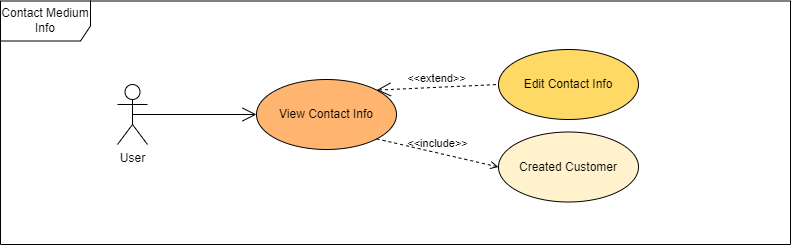

The diagram above was exported from draw.io. Its source (the exported page's mxGraphModel, read from the mxfile embedded in the PNG):
<mxGraphModel dx="2068" dy="940" grid="1" gridSize="10" guides="1" tooltips="1" connect="1" arrows="1" fold="1" page="1" pageScale="1" pageWidth="827" pageHeight="1169" math="0" shadow="0">
  <root>
    <mxCell id="0" />
    <mxCell id="1" parent="0" />
    <mxCell id="2" value="Contact Medium Info" style="shape=umlFrame;whiteSpace=wrap;html=1;width=90;height=40;" vertex="1" parent="1">
      <mxGeometry x="1672" y="486.5" width="790" height="243.5" as="geometry" />
    </mxCell>
    <mxCell id="3" value="User" style="shape=umlActor;verticalLabelPosition=bottom;verticalAlign=top;html=1;" vertex="1" parent="1">
      <mxGeometry x="1789" y="570" width="30" height="60" as="geometry" />
    </mxCell>
    <mxCell id="4" value="View Contact Info" style="ellipse;whiteSpace=wrap;html=1;fillColor=#FFB570;" vertex="1" parent="1">
      <mxGeometry x="1928" y="565" width="140" height="70" as="geometry" />
    </mxCell>
    <mxCell id="5" value="" style="endArrow=open;endFill=1;endSize=12;html=1;rounded=0;exitX=0.5;exitY=0.5;exitDx=0;exitDy=0;exitPerimeter=0;entryX=0;entryY=0.5;entryDx=0;entryDy=0;" edge="1" source="3" target="4" parent="1">
      <mxGeometry width="160" relative="1" as="geometry">
        <mxPoint x="1819" y="638.3699999999999" as="sourcePoint" />
        <mxPoint x="1938.9999999999995" y="638.3699999999999" as="targetPoint" />
      </mxGeometry>
    </mxCell>
    <mxCell id="6" value="Created Customer" style="ellipse;whiteSpace=wrap;html=1;fillColor=#FFF2CC;" vertex="1" parent="1">
      <mxGeometry x="2170" y="617.5" width="140" height="70" as="geometry" />
    </mxCell>
    <mxCell id="7" value="Edit Contact Info" style="ellipse;whiteSpace=wrap;html=1;fillColor=#FFD966;" vertex="1" parent="1">
      <mxGeometry x="2170" y="535" width="140" height="70" as="geometry" />
    </mxCell>
    <mxCell id="8" value="&amp;lt;&amp;lt;include&amp;gt;&amp;gt;" style="html=1;verticalAlign=bottom;labelBackgroundColor=none;endArrow=open;endFill=0;dashed=1;rounded=0;elbow=vertical;exitX=1;exitY=1;exitDx=0;exitDy=0;entryX=0;entryY=0.5;entryDx=0;entryDy=0;" edge="1" source="4" target="6" parent="1">
      <mxGeometry width="160" relative="1" as="geometry">
        <mxPoint x="2040" y="650" as="sourcePoint" />
        <mxPoint x="2200" y="650" as="targetPoint" />
      </mxGeometry>
    </mxCell>
    <mxCell id="9" value="&amp;lt;&amp;lt;extend&amp;gt;&amp;gt;" style="edgeStyle=none;html=1;startArrow=open;endArrow=none;startSize=12;verticalAlign=bottom;dashed=1;labelBackgroundColor=none;rounded=0;elbow=vertical;exitX=1;exitY=0;exitDx=0;exitDy=0;entryX=0;entryY=0.5;entryDx=0;entryDy=0;" edge="1" source="4" target="7" parent="1">
      <mxGeometry width="160" relative="1" as="geometry">
        <mxPoint x="2070" y="590" as="sourcePoint" />
        <mxPoint x="2230" y="590" as="targetPoint" />
      </mxGeometry>
    </mxCell>
  </root>
</mxGraphModel>